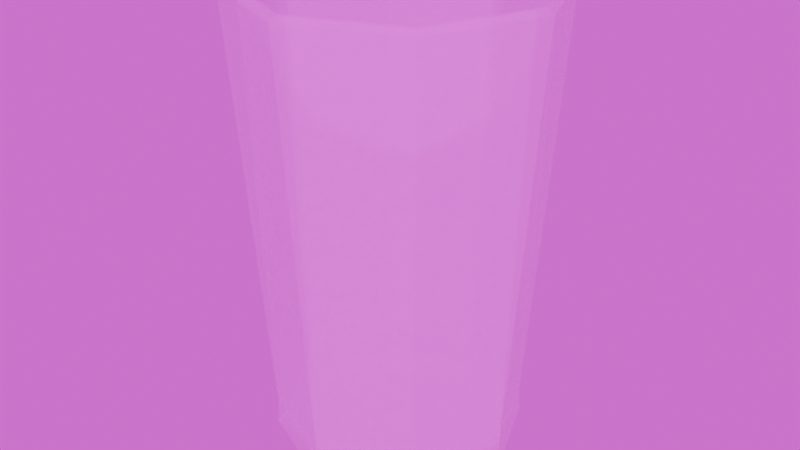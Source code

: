 # Source: Glass.blend  (saved by Blender 4.2.66; exported with 4.5.12 LTS)
import bpy
from mathutils import Matrix  # noqa: F401  (used for matrix-valued properties, if any)

bpy.ops.wm.read_factory_settings(use_empty=True)
scene = bpy.context.scene
scene.name = 'Scene'

# ---- collections
col_collection = bpy.data.collections.new('Collection'); scene.collection.children.link(col_collection)

# ---- images (referenced by path relative to the original .blend; pixels are not part of the script)
import os
ASSET_DIR = os.environ.get("B2B_ASSET_DIR", "")  # directory of the original .blend (textures are referenced by path, not embedded)
HERE = os.path.dirname(os.path.abspath(__file__))  # packed textures are extracted next to this script under _unpacked/

def load_image(name, relpath, width, height, colorspace="sRGB"):
    """Load a texture the original file referenced (path relative to the .blend, or extracted next to this script)."""
    p = next((c for c in (os.path.join(HERE, relpath), os.path.join(ASSET_DIR, relpath)) if relpath and os.path.exists(c)), "")
    if p:
        img = bpy.data.images.load(p, check_existing=True)
        img.name = name
    else:  # same state as the original file: an image datablock whose file is absent (Cycles renders it pink)
        img = bpy.data.images.new(name, width, height)
        img.source = "FILE"
        img.filepath = "//" + (relpath or name)
    img.colorspace_settings.name = colorspace
    return img
img_glass_texture_png = load_image('Glass_texture.png', 'Glass_texture.png', 1024, 1024, 'sRGB')
img_forest_exr = load_image('forest.exr', 'forest.exr', 1024, 1024, 'Linear Rec.709')

# ---- materials (node trees are filled in below, after node groups)
mat_material_001 = bpy.data.materials.new('Material.001')

# ---- material node trees
mat_material_001.use_nodes = True; mat_material_001.node_tree.nodes.clear()
_N = mat_material_001.node_tree.nodes; _L = mat_material_001.node_tree.links
n0 = _N.new('ShaderNodeBsdfPrincipled'); n0.name = 'Principled BSDF'; n0.location = (10, 300)
n0.inputs[4].default_value = 0.2976
n1 = _N.new('ShaderNodeOutputMaterial'); n1.name = 'Material Output'; n1.location = (300, 300)
n2 = _N.new('ShaderNodeTexImage'); n2.name = 'Image Texture'; n2.location = (-280, 280)
n2.image = img_glass_texture_png
n2.interpolation = 'Closest'
_L.new(n0.outputs[0], n1.inputs[0])
_L.new(n2.outputs[0], n0.inputs[0])
n1.is_active_output = True

# ---- world
world_world = bpy.data.worlds.new('World'); scene.world = world_world
world_world.use_nodes = True; world_world.node_tree.nodes.clear()
_N = world_world.node_tree.nodes; _L = world_world.node_tree.links
n0 = _N.new('ShaderNodeOutputWorld'); n0.name = 'World Output'; n0.location = (300, 300)
n1 = _N.new('ShaderNodeBackground'); n1.name = 'Background'; n1.location = (10, 300)
n2 = _N.new('ShaderNodeTexEnvironment'); n2.name = 'Environment Texture'; n2.location = (-332, 294)
n2.image = img_forest_exr
_L.new(n1.outputs[0], n0.inputs[0])
_L.new(n2.outputs[0], n1.inputs[0])
n0.is_active_output = True
world_world.color = (0.05088, 0.05088, 0.05088)
world_world.sun_shadow_jitter_overblur = 0.0

# ---- meshes
me_cylinder = bpy.data.meshes.new('Cylinder')
me_cylinder.from_pydata([(-5.842e-10, 1.053, -0.9849), (-2.407e-09, 1.323, 2.658), (0.7449, 0.7449, -0.9849), (0.9355, 0.9355, 2.658), (1.053, -7.087e-10, -0.9849), (1.323, 0.0, 2.658), (0.7449, -0.7449, -0.9849), (0.9355, -0.9355, 2.658), (-5.842e-10, -1.053, -0.9849), (-2.407e-09, -1.323, 2.658), (-0.7449, -0.7449, -0.9849), (-0.9355, -0.9355, 2.658), (-1.053, -7.087e-10, -0.9849), (-1.323, 0.0, 2.658), (-0.7449, 0.7449, -0.9849), (-0.9355, 0.9355, 2.658), (-1.143e-08, 0.905, -1.339), (-7.986e-09, 1.067, -1.19), (0.7544, 0.7544, -1.19), (0.6399, 0.6399, -1.339), (1.067, 1.661e-10, -1.19), (0.905, -3.808e-09, -1.339), (0.7544, -0.7544, -1.19), (0.6399, -0.6399, -1.339), (-7.986e-09, -1.067, -1.19), (-1.937e-08, -0.905, -1.339), (-0.7544, -0.7544, -1.19), (-0.6399, -0.6399, -1.339), (-1.067, 1.661e-10, -1.19), (-0.905, 4.141e-09, -1.339), (-0.7544, 0.7544, -1.19), (-0.6399, 0.6399, -1.339), (-0.8374, 0.8374, 2.668), (-0.8798, 0.8798, 2.698), (-1.244, -1.766e-09, 2.698), (-1.184, -3e-09, 2.668), (-0.8374, -0.8374, 2.668), (-0.8798, -0.8798, 2.698), (-3.596e-09, -1.244, 2.698), (-4.396e-09, -1.184, 2.668), (0.8374, -0.8374, 2.668), (0.8798, -0.8798, 2.698), (1.244, -1.766e-09, 2.698), (1.184, -3e-09, 2.668), (0.8374, 0.8374, 2.668), (0.8798, 0.8798, 2.698), (-4.396e-09, 1.184, 2.668), (-3.596e-09, 1.244, 2.698)], [], [(0, 1, 3, 2), (2, 3, 5, 4), (4, 5, 7, 6), (6, 7, 9, 8), (8, 9, 11, 10), (10, 11, 13, 12), (46, 32, 14, 0), (12, 13, 15, 14), (14, 15, 1, 0), (8, 10, 26, 24), (14, 0, 17, 30), (4, 6, 22, 20), (36, 39, 8, 10), (10, 12, 28, 26), (6, 8, 24, 22), (16, 19, 21, 23, 25, 27, 29, 31), (2, 4, 20, 18), (12, 14, 30, 28), (17, 18, 19, 16), (18, 20, 21, 19), (20, 22, 23, 21), (22, 24, 25, 23), (24, 26, 27, 25), (26, 28, 29, 27), (28, 30, 31, 29), (30, 17, 16, 31), (0, 2, 18, 17), (43, 44, 2, 4), (9, 7, 41, 38), (15, 13, 34, 33), (44, 46, 0, 2), (40, 43, 4, 6), (35, 36, 10, 12), (39, 40, 6, 8), (2, 0, 14, 12, 10, 8, 6, 4), (5, 3, 45, 42), (1, 15, 33, 47), (3, 1, 47, 45), (13, 11, 37, 34), (11, 9, 38, 37), (7, 5, 42, 41), (33, 34, 35, 32), (37, 38, 39, 36), (41, 42, 43, 40), (34, 37, 36, 35), (47, 33, 32, 46), (45, 47, 46, 44), (42, 45, 44, 43), (38, 41, 40, 39), (32, 35, 12, 14)])
_uv = me_cylinder.uv_layers.new(name='UVMap')
_uv.uv.foreach_set('vector', [0.1387, 0.4119, 0.1387, 0.2088, 0.1812, 0.2088, 0.1812, 0.4119, 0.1812, 0.4119, 0.1812, 0.2088, 0.2349, 0.2088, 0.2349, 0.4119, 0.2349, 0.4119, 0.2349, 0.2088, 0.2761, 0.2088, 0.2761, 0.4119, 0.2761, 0.4119, 0.2761, 0.2088, 0.3312, 0.2088, 0.3312, 0.4119, 0.3312, 0.4119, 0.3312, 0.2088, 0.3719, 0.2088, 0.3719, 0.4119, 0.3719, 0.4119, 0.3719, 0.2088, 0.4275, 0.2088, 0.4275, 0.4119, 0.1234, 0.4463, 0.1735, 0.4463, 0.1735, 0.6498, 0.1234, 0.6498, 0.4275, 0.4119, 0.4275, 0.2088, 0.4683, 0.2088, 0.4683, 0.4119, 0.08623, 0.4119, 0.08548, 0.2088, 0.1387, 0.2088, 0.1387, 0.4119, 0.3312, 0.4119, 0.3719, 0.4119, 0.3719, 0.423, 0.3312, 0.423, 0.08623, 0.4119, 0.1387, 0.4119, 0.1387, 0.423, 0.0859, 0.423, 0.2349, 0.4119, 0.2761, 0.4119, 0.2761, 0.423, 0.2349, 0.423, 0.1735, 0.4463, 0.2096, 0.4463, 0.2096, 0.6498, 0.1735, 0.6498, 0.3719, 0.4119, 0.4275, 0.4119, 0.4275, 0.423, 0.3719, 0.423, 0.2761, 0.4119, 0.3312, 0.4119, 0.3312, 0.423, 0.2761, 0.423, 0.6663, 0.4356, 0.6663, 0.359, 0.7205, 0.3047, 0.7972, 0.3047, 0.8514, 0.359, 0.8514, 0.4356, 0.7972, 0.4899, 0.7205, 0.4899, 0.1812, 0.4119, 0.2349, 0.4119, 0.2349, 0.423, 0.1812, 0.423, 0.4275, 0.4119, 0.4683, 0.4119, 0.4683, 0.423, 0.4275, 0.423, 0.6497, 0.4425, 0.6497, 0.3521, 0.6663, 0.359, 0.6663, 0.4356, 0.6497, 0.3521, 0.7136, 0.2882, 0.7205, 0.3047, 0.6663, 0.359, 0.7136, 0.2882, 0.804, 0.2882, 0.7972, 0.3047, 0.7205, 0.3047, 0.804, 0.2882, 0.8679, 0.3521, 0.8514, 0.359, 0.7972, 0.3047, 0.8679, 0.3521, 0.8679, 0.4425, 0.8514, 0.4356, 0.8514, 0.359, 0.8679, 0.4425, 0.804, 0.5064, 0.7972, 0.4899, 0.8514, 0.4356, 0.804, 0.5064, 0.7136, 0.5064, 0.7205, 0.4899, 0.7972, 0.4899, 0.7136, 0.5064, 0.6497, 0.4425, 0.6663, 0.4356, 0.7205, 0.4899, 0.1387, 0.4119, 0.1812, 0.4119, 0.1812, 0.423, 0.1387, 0.423, 0.2958, 0.4463, 0.3435, 0.4463, 0.3435, 0.6498, 0.2958, 0.6498, 0.893, 0.3393, 0.893, 0.4514, 0.8849, 0.4481, 0.8849, 0.3426, 0.6224, 0.3393, 0.7016, 0.26, 0.705, 0.2681, 0.6304, 0.3426, 0.08972, 0.4463, 0.1234, 0.4463, 0.1234, 0.6498, 0.08972, 0.6498, 0.2597, 0.4463, 0.2958, 0.4463, 0.2958, 0.6498, 0.2597, 0.6498, 0.5073, 0.2088, 0.555, 0.2088, 0.555, 0.4119, 0.5073, 0.4119, 0.2096, 0.4463, 0.2597, 0.4463, 0.2597, 0.6498, 0.2096, 0.6498, 0.7303, 0.4596, 0.6936, 0.423, 0.6936, 0.3712, 0.7303, 0.3345, 0.7821, 0.3345, 0.8187, 0.3712, 0.8187, 0.423, 0.7821, 0.4596, 0.8137, 0.5307, 0.7016, 0.5307, 0.705, 0.5226, 0.8104, 0.5226, 0.6224, 0.4514, 0.6224, 0.3393, 0.6304, 0.3426, 0.6304, 0.4481, 0.7016, 0.5307, 0.6224, 0.4514, 0.6304, 0.4481, 0.705, 0.5226, 0.7016, 0.26, 0.8137, 0.26, 0.8104, 0.2681, 0.705, 0.2681, 0.8137, 0.26, 0.893, 0.3393, 0.8849, 0.3426, 0.8104, 0.2681, 0.893, 0.4514, 0.8137, 0.5307, 0.8104, 0.5226, 0.8849, 0.4481, 0.6304, 0.3426, 0.705, 0.2681, 0.7075, 0.2742, 0.6366, 0.3452, 0.8104, 0.2681, 0.8849, 0.3426, 0.8788, 0.3452, 0.8079, 0.2742, 0.8849, 0.4481, 0.8104, 0.5226, 0.8079, 0.5165, 0.8788, 0.4455, 0.705, 0.2681, 0.8104, 0.2681, 0.8079, 0.2742, 0.7075, 0.2742, 0.6304, 0.4481, 0.6304, 0.3426, 0.6366, 0.3452, 0.6366, 0.4455, 0.705, 0.5226, 0.6304, 0.4481, 0.6366, 0.4455, 0.7075, 0.5165, 0.8104, 0.5226, 0.705, 0.5226, 0.7075, 0.5165, 0.8079, 0.5165, 0.8849, 0.3426, 0.8849, 0.4481, 0.8788, 0.4455, 0.8788, 0.3452, 0.4683, 0.2088, 0.5073, 0.2088, 0.5073, 0.4119, 0.4683, 0.4119])
me_cylinder.materials.append(mat_material_001)
me_cylinder.update()

# ---- objects
ob_glass = bpy.data.objects.new('Glass', me_cylinder)

# ---- transforms, parenting, visibility, modifiers, constraints
ob_glass.location = (0.0, 0.0, 1.131)

# ---- collection membership
col_collection.objects.link(ob_glass)

# ---- scene / render settings (as saved in the file)
scene.frame_start = 1; scene.frame_end = 250; scene.frame_set(1)
scene.render.engine = 'BLENDER_EEVEE_NEXT'
scene.render.film_transparent = True
bpy.context.view_layer.update()

# ---- added for rendering (the .blend has no active camera and no usable light): camera, sun
cam_auto = bpy.data.cameras.new('AutoCamera')
cam_auto.lens = 50.0
cam_auto.sensor_width = 36.0
cam_auto.clip_end = 1000.0
ob_auto_camera = bpy.data.objects.new('AutoCamera', cam_auto)
scene.collection.objects.link(ob_auto_camera)
ob_auto_camera.location = (5.0936, -6.11232, 5.8855)
ob_auto_camera.rotation_euler = (1.09748, -7.21219e-08, 0.694738)
scene.camera = ob_auto_camera
light_auto_sun = bpy.data.lights.new('AutoSun', 'SUN')
light_auto_sun.energy = 3.0
light_auto_sun.angle = 0.0523599
ob_auto_sun = bpy.data.objects.new('AutoSun', light_auto_sun)
scene.collection.objects.link(ob_auto_sun)
ob_auto_sun.rotation_euler = (0.872665, 0.174533, 0.523599)
bpy.context.view_layer.update()
